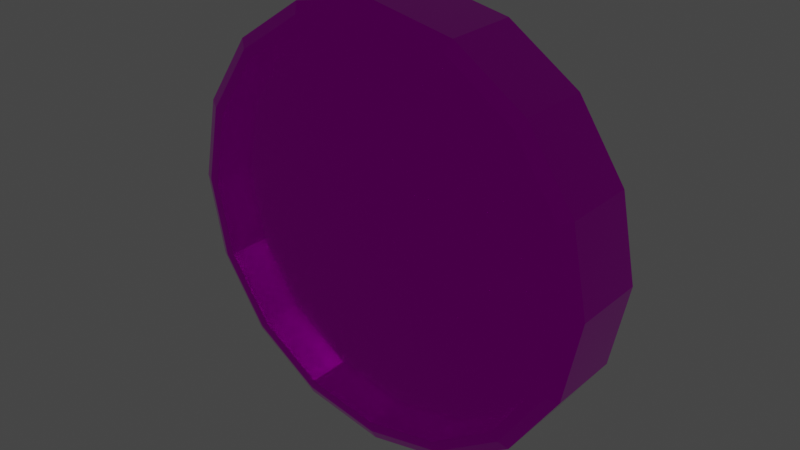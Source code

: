 # Source: Coin_Model.blend  (saved by Blender 3.0.42; exported with 4.5.12 LTS)
import bpy
from mathutils import Matrix  # noqa: F401  (used for matrix-valued properties, if any)

bpy.ops.wm.read_factory_settings(use_empty=True)
scene = bpy.context.scene
scene.name = 'Scene'

# ---- collections
col_collection = bpy.data.collections.new('Collection'); scene.collection.children.link(col_collection)

# ---- images (referenced by path relative to the original .blend; pixels are not part of the script)
import os
ASSET_DIR = os.environ.get("B2B_ASSET_DIR", "")  # directory of the original .blend (textures are referenced by path, not embedded)
HERE = os.path.dirname(os.path.abspath(__file__))  # packed textures are extracted next to this script under _unpacked/

def load_image(name, relpath, width, height, colorspace="sRGB"):
    """Load a texture the original file referenced (path relative to the .blend, or extracted next to this script)."""
    p = next((c for c in (os.path.join(HERE, relpath), os.path.join(ASSET_DIR, relpath)) if relpath and os.path.exists(c)), "")
    if p:
        img = bpy.data.images.load(p, check_existing=True)
        img.name = name
    else:  # same state as the original file: an image datablock whose file is absent (Cycles renders it pink)
        img = bpy.data.images.new(name, width, height)
        img.source = "FILE"
        img.filepath = "//" + (relpath or name)
    img.colorspace_settings.name = colorspace
    return img
img_cointexturedraft_png = load_image('CoinTextureDraft.png', 'CoinTextureDraft.png', 1024, 1024, 'Non-Color')

# ---- materials (node trees are filled in below, after node groups)
mat_coin = bpy.data.materials.new('Coin')
mat_coin.alpha_threshold = 0.0
mat_coin.use_transparent_shadow = False
mat_coin.line_color = (0.0, 0.0, 0.0, 1.0)

# ---- node groups
ng_auto_smooth = bpy.data.node_groups.new('Auto Smooth', 'GeometryNodeTree')
_s = ng_auto_smooth.interface.new_socket(name='Geometry', in_out='OUTPUT', socket_type='NodeSocketGeometry')
_s = ng_auto_smooth.interface.new_socket(name='Geometry', in_out='INPUT', socket_type='NodeSocketGeometry')
_s = ng_auto_smooth.interface.new_socket(name='Angle', in_out='INPUT', socket_type='NodeSocketFloat')
_s.subtype = 'ANGLE'
_s.min_value = 0.0
_s.max_value = 3.142
ng_auto_smooth.is_modifier = True
_N = ng_auto_smooth.nodes; _L = ng_auto_smooth.links
n0 = _N.new('NodeGroupOutput'); n0.name = 'Group Output'; n0.location = (480, -100)
n1 = _N.new('NodeGroupInput'); n1.name = 'Group Input'; n1.location = (-420, -300)
n2 = _N.new('NodeGroupInput'); n2.name = 'Group Input.001'; n2.location = (-60, -100)
n3 = _N.new('GeometryNodeSetShadeSmooth'); n3.name = 'Set Shade Smooth'; n3.location = (120, -100)
n3.domain = 'EDGE'
n4 = _N.new('GeometryNodeSetShadeSmooth'); n4.name = 'Set Shade Smooth.001'; n4.location = (300, -100)
n5 = _N.new('GeometryNodeInputMeshEdgeAngle'); n5.name = 'Edge Angle'; n5.location = (-420, -220)
n6 = _N.new('GeometryNodeInputEdgeSmooth'); n6.name = 'Is Edge Smooth'; n6.location = (-60, -160)
n7 = _N.new('GeometryNodeInputShadeSmooth'); n7.name = 'Is Face Smooth'; n7.location = (-240, -340)
n8 = _N.new('FunctionNodeBooleanMath'); n8.name = 'Boolean Math'; n8.location = (-60, -220)
n9 = _N.new('FunctionNodeCompare'); n9.name = 'Compare'; n9.location = (-240, -180)
n9.operation = 'LESS_EQUAL'
_L.new(n5.outputs[0], n9.inputs[0])
_L.new(n4.outputs[0], n0.inputs[0])
_L.new(n1.outputs[1], n9.inputs[1])
_L.new(n9.outputs[0], n8.inputs[0])
_L.new(n7.outputs[0], n8.inputs[1])
_L.new(n2.outputs[0], n3.inputs[0])
_L.new(n6.outputs[0], n3.inputs[1])
_L.new(n3.outputs[0], n4.inputs[0])
_L.new(n8.outputs[0], n3.inputs[2])
n0.is_active_output = True

# ---- material node trees
mat_coin.use_nodes = True; mat_coin.node_tree.nodes.clear()
_N = mat_coin.node_tree.nodes; _L = mat_coin.node_tree.links
n0 = _N.new('ShaderNodeOutputMaterial'); n0.name = 'Material Output'; n0.location = (300, 300)
n1 = _N.new('ShaderNodeBsdfPrincipled'); n1.name = 'Principled BSDF'; n1.location = (10, 300)
n1.distribution = 'GGX'
n1.subsurface_method = 'RANDOM_WALK_SKIN'
n1.inputs[1].default_value = 1.0
n1.inputs[2].default_value = 0.085
n1.inputs[3].default_value = 1.45
n1.inputs[27].default_value = (0.0, 0.0, 0.0, 1.0)
n1.inputs[28].default_value = 1.0
n2 = _N.new('ShaderNodeTexImage'); n2.name = 'Image Texture'; n2.location = (-490, 440)
n2.image = img_cointexturedraft_png
_L.new(n1.outputs[0], n0.inputs[0])
_L.new(n2.outputs[0], n1.inputs[0])
n0.is_active_output = True

# ---- world
world_world = bpy.data.worlds.new('World'); scene.world = world_world
world_world.use_nodes = True; world_world.node_tree.nodes.clear()
_N = world_world.node_tree.nodes; _L = world_world.node_tree.links
n0 = _N.new('ShaderNodeOutputWorld'); n0.name = 'World Output'; n0.location = (300, 300)
n1 = _N.new('ShaderNodeBackground'); n1.name = 'Background'; n1.location = (10, 300)
n1.inputs[0].default_value = (0.05088, 0.05088, 0.05088, 1.0)
_L.new(n1.outputs[0], n0.inputs[0])
n0.is_active_output = True
world_world.color = (0.05088, 0.05088, 0.05088)
world_world.use_sun_shadow = False
world_world.sun_shadow_jitter_overblur = 0.0

# ---- meshes
me_cylinder = bpy.data.meshes.new('Cylinder')
me_cylinder.from_pydata([(9.144e-09, 0.02001, 0.1905), (0.0346, 0.02001, 0.1836), (0.0346, -0.02001, 0.1836), (9.144e-09, -0.02001, 0.1905), (0.06394, 0.02001, 0.164), (0.06394, -0.02001, 0.164), (0.08354, 0.02001, 0.1347), (0.08354, -0.02001, 0.1347), (0.09043, 0.02001, 0.1), (0.09043, -0.02001, 0.1), (0.08354, 0.02001, 0.06544), (0.08354, -0.02001, 0.06544), (0.06394, 0.02001, 0.03611), (0.06394, -0.02001, 0.03611), (0.0346, 0.02001, 0.01651), (0.0346, -0.02001, 0.01651), (1.239e-09, 0.02001, 0.009623), (1.239e-09, -0.02001, 0.009623), (-0.0346, 0.02001, 0.01651), (-0.0346, -0.02001, 0.01651), (-0.06394, 0.02001, 0.03611), (-0.06394, -0.02001, 0.03611), (-0.08354, 0.02001, 0.06544), (-0.08354, -0.02001, 0.06544), (-0.09043, 0.02001, 0.1), (-0.09043, -0.02001, 0.1), (-0.08354, 0.02001, 0.1347), (-0.08354, -0.02001, 0.1347), (-0.06394, 0.02001, 0.164), (-0.06394, -0.02001, 0.164), (-0.0346, 0.02001, 0.1836), (-0.0346, -0.02001, 0.1836), (0.0346, -0.01, 0.1836), (9.144e-09, -0.01, 0.1905), (0.06394, -0.01, 0.164), (0.08354, -0.01, 0.1347), (0.09043, -0.01, 0.1), (0.08354, -0.01, 0.06544), (0.06394, -0.01, 0.03611), (0.0346, -0.01, 0.01651), (1.239e-09, -0.01, 0.009623), (-0.0346, -0.01, 0.01651), (-0.06394, -0.01, 0.03611), (-0.08354, -0.01, 0.06544), (-0.09043, -0.01, 0.1), (-0.08354, -0.01, 0.1347), (-0.06394, -0.01, 0.164), (-0.0346, -0.01, 0.1836), (9.144e-09, 0.01, 0.1905), (0.0346, 0.01, 0.1836), (0.06394, 0.01, 0.164), (0.08354, 0.01, 0.1347), (0.09043, 0.01, 0.1), (0.08354, 0.01, 0.06544), (0.06394, 0.01, 0.03611), (0.0346, 0.01, 0.01651), (1.239e-09, 0.01, 0.009623), (-0.0346, 0.01, 0.01651), (-0.06394, 0.01, 0.03611), (-0.08354, 0.01, 0.06544), (-0.09043, 0.01, 0.1), (-0.08354, 0.01, 0.1347), (-0.06394, 0.01, 0.164), (-0.0346, 0.01, 0.1836), (8.957e-09, 0.02001, 0.195), (8.747e-09, 0.01713, 0.2001), (8.747e-09, -0.01713, 0.2001), (8.957e-09, -0.02001, 0.195), (0.03829, 0.01713, 0.1925), (0.03634, 0.02001, 0.1878), (0.03634, -0.02001, 0.1878), (0.03829, -0.01713, 0.1925), (0.07075, 0.01713, 0.1708), (0.06714, 0.02001, 0.1672), (0.06714, -0.02001, 0.1672), (0.07075, -0.01713, 0.1708), (0.09243, 0.01713, 0.1383), (0.08772, 0.02001, 0.1364), (0.08772, -0.02001, 0.1364), (0.09243, -0.01713, 0.1383), (0.1, 0.01713, 0.1), (0.09495, 0.02001, 0.1), (0.09495, -0.02001, 0.1), (0.1, -0.01713, 0.1), (0.09243, 0.01713, 0.06176), (0.08772, 0.02001, 0.06371), (0.08772, -0.02001, 0.06371), (0.09243, -0.01713, 0.06176), (0.07075, 0.01713, 0.0293), (0.06714, 0.02001, 0.03291), (0.06714, -0.02001, 0.03291), (0.07075, -0.01713, 0.0293), (0.03829, 0.01713, 0.007616), (0.03634, 0.02001, 0.01233), (0.03634, -0.02001, 0.01233), (0.03829, -0.01713, 0.007616), (7.109e-16, 0.01713, 0.0), (6.568e-10, 0.02001, 0.0051), (6.568e-10, -0.02001, 0.0051), (7.109e-16, -0.01713, 0.0), (-0.03829, 0.01713, 0.007616), (-0.03634, 0.02001, 0.01233), (-0.03634, -0.02001, 0.01233), (-0.03829, -0.01713, 0.007616), (-0.07075, 0.01713, 0.0293), (-0.06714, 0.02001, 0.03291), (-0.06714, -0.02001, 0.03291), (-0.07075, -0.01713, 0.0293), (-0.09243, 0.01713, 0.06176), (-0.08772, 0.02001, 0.06371), (-0.08772, -0.02001, 0.06371), (-0.09243, -0.01713, 0.06176), (-0.1, 0.01713, 0.1), (-0.09495, 0.02001, 0.1), (-0.09495, -0.02001, 0.1), (-0.1, -0.01713, 0.1), (-0.09243, 0.01713, 0.1383), (-0.08772, 0.02001, 0.1364), (-0.08772, -0.02001, 0.1364), (-0.09243, -0.01713, 0.1383), (-0.07075, 0.01713, 0.1708), (-0.06714, 0.02001, 0.1672), (-0.06714, -0.02001, 0.1672), (-0.07075, -0.01713, 0.1708), (-0.03829, 0.01713, 0.1925), (-0.03634, 0.02001, 0.1878), (-0.03634, -0.02001, 0.1878), (-0.03829, -0.01713, 0.1925)], [], [(124, 127, 66, 65), (69, 73, 4, 1), (73, 77, 6, 4), (77, 81, 8, 6), (81, 85, 10, 8), (85, 89, 12, 10), (89, 93, 14, 12), (93, 97, 16, 14), (97, 101, 18, 16), (101, 105, 20, 18), (105, 109, 22, 20), (109, 113, 24, 22), (113, 117, 26, 24), (117, 121, 28, 26), (78, 74, 5, 7), (121, 125, 30, 28), (125, 64, 0, 30), (68, 71, 75, 72), (11, 9, 36, 37), (24, 26, 61, 60), (114, 110, 23, 25), (76, 79, 83, 80), (112, 115, 119, 116), (98, 94, 15, 17), (96, 99, 103, 100), (82, 78, 7, 9), (118, 114, 25, 27), (80, 83, 87, 84), (116, 119, 123, 120), (102, 98, 17, 19), (100, 103, 107, 104), (86, 82, 9, 11), (122, 118, 27, 29), (65, 66, 71, 68), (84, 87, 91, 88), (120, 123, 127, 124), (67, 126, 31, 3), (106, 102, 19, 21), (104, 107, 111, 108), (90, 86, 11, 13), (126, 122, 29, 31), (88, 91, 95, 92), (74, 70, 2, 5), (110, 106, 21, 23), (72, 75, 79, 76), (108, 111, 115, 112), (94, 90, 13, 15), (70, 67, 3, 2), (92, 95, 99, 96), (32, 33, 47, 46, 45, 44, 43, 42, 41, 40, 39, 38, 37, 36, 35, 34), (19, 17, 40, 41), (27, 25, 44, 45), (5, 2, 32, 34), (13, 11, 37, 38), (21, 19, 41, 42), (29, 27, 45, 46), (7, 5, 34, 35), (15, 13, 38, 39), (23, 21, 42, 43), (31, 29, 46, 47), (9, 7, 35, 36), (17, 15, 39, 40), (25, 23, 43, 44), (2, 3, 33, 32), (3, 31, 47, 33), (48, 49, 50, 51, 52, 53, 54, 55, 56, 57, 58, 59, 60, 61, 62, 63), (1, 4, 50, 49), (10, 12, 54, 53), (18, 20, 58, 57), (26, 28, 62, 61), (4, 6, 51, 50), (12, 14, 55, 54), (20, 22, 59, 58), (28, 30, 63, 62), (6, 8, 52, 51), (14, 16, 56, 55), (22, 24, 60, 59), (0, 1, 49, 48), (30, 0, 48, 63), (8, 10, 53, 52), (16, 18, 57, 56), (65, 68, 69, 64), (71, 66, 67, 70), (68, 72, 73, 69), (75, 71, 70, 74), (72, 76, 77, 73), (79, 75, 74, 78), (76, 80, 81, 77), (83, 79, 78, 82), (80, 84, 85, 81), (87, 83, 82, 86), (84, 88, 89, 85), (91, 87, 86, 90), (88, 92, 93, 89), (95, 91, 90, 94), (92, 96, 97, 93), (99, 95, 94, 98), (96, 100, 101, 97), (103, 99, 98, 102), (100, 104, 105, 101), (107, 103, 102, 106), (104, 108, 109, 105), (111, 107, 106, 110), (108, 112, 113, 109), (115, 111, 110, 114), (112, 116, 117, 113), (119, 115, 114, 118), (116, 120, 121, 117), (123, 119, 118, 122), (120, 124, 125, 121), (127, 123, 122, 126), (124, 65, 64, 125), (66, 127, 126, 67), (64, 69, 1, 0)])
_uv = me_cylinder.uv_layers.new(name='UVMap')
_uv.uv.foreach_set('vector', [0.9762, 0.6664, 0.7785, 0.6664, 0.7785, 0.6213, 0.9762, 0.6213, 0.925, 0.4408, 0.8899, 0.4554, 0.8891, 0.4509, 0.9225, 0.437, 0.8899, 0.4554, 0.852, 0.4552, 0.853, 0.4508, 0.8891, 0.4509, 0.852, 0.4552, 0.8172, 0.4404, 0.8198, 0.4366, 0.853, 0.4508, 0.8172, 0.4404, 0.7908, 0.4132, 0.7947, 0.4107, 0.8198, 0.4366, 0.7908, 0.4132, 0.7766, 0.3779, 0.7811, 0.3771, 0.7947, 0.4107, 0.7766, 0.3779, 0.7764, 0.34, 0.7809, 0.3409, 0.7811, 0.3771, 0.7764, 0.34, 0.7904, 0.3048, 0.7942, 0.3073, 0.7809, 0.3409, 0.7904, 0.3048, 0.8168, 0.2775, 0.8194, 0.2814, 0.7942, 0.3073, 0.8168, 0.2775, 0.8518, 0.2628, 0.8527, 0.2673, 0.8194, 0.2814, 0.8518, 0.2628, 0.89, 0.2628, 0.889, 0.2673, 0.8527, 0.2673, 0.89, 0.2628, 0.9252, 0.2775, 0.9226, 0.2813, 0.889, 0.2673, 0.9252, 0.2775, 0.9522, 0.3048, 0.9483, 0.3073, 0.9226, 0.2813, 0.9522, 0.3048, 0.9666, 0.3402, 0.9621, 0.3411, 0.9483, 0.3073, 0.7765, 0.1509, 0.7769, 0.1125, 0.7814, 0.1135, 0.7811, 0.1501, 0.9666, 0.3402, 0.9666, 0.3785, 0.962, 0.3776, 0.9621, 0.3411, 0.9666, 0.3785, 0.9519, 0.4138, 0.9481, 0.4112, 0.962, 0.3776, 0.9762, 0.5763, 0.7785, 0.5763, 0.7785, 0.5312, 0.9762, 0.5312, 0.8204, 0.2101, 0.7948, 0.184, 0.829, 0.1608, 0.8431, 0.1756, 0.9226, 0.2813, 0.9483, 0.3073, 0.9141, 0.3306, 0.8999, 0.3159, 0.9532, 0.07923, 0.9671, 0.1145, 0.9626, 0.1153, 0.9493, 0.08168, 0.9762, 0.4861, 0.7785, 0.4861, 0.7785, 0.4411, 0.9762, 0.4411, 0.9762, 0.8015, 0.7785, 0.8015, 0.7785, 0.7565, 0.9762, 0.7565, 0.9261, 0.2143, 0.8911, 0.2289, 0.8902, 0.2244, 0.9236, 0.2105, 0.9762, 0.9818, 0.7785, 0.9818, 0.7785, 0.9367, 0.9762, 0.9367, 0.7909, 0.1865, 0.7765, 0.1509, 0.7811, 0.1501, 0.7948, 0.184, 0.9269, 0.05191, 0.9532, 0.07923, 0.9493, 0.08168, 0.9243, 0.05565, 0.9762, 0.4411, 0.7785, 0.4411, 0.7785, 0.396, 0.9762, 0.396, 0.9762, 0.7565, 0.7785, 0.7565, 0.7785, 0.7114, 0.9762, 0.7114, 0.9528, 0.1873, 0.9261, 0.2143, 0.9236, 0.2105, 0.949, 0.1848, 0.9762, 0.9367, 0.7785, 0.9367, 0.7785, 0.8917, 0.9762, 0.8917, 0.8177, 0.2139, 0.7909, 0.1865, 0.7948, 0.184, 0.8204, 0.2101, 0.8923, 0.0368, 0.9269, 0.05191, 0.9243, 0.05565, 0.8913, 0.04127, 0.9762, 0.6213, 0.7785, 0.6213, 0.7785, 0.5763, 0.9762, 0.5763, 0.9762, 0.396, 0.7785, 0.396, 0.7785, 0.351, 0.9762, 0.351, 0.9762, 0.7114, 0.7785, 0.7114, 0.7785, 0.6664, 0.9762, 0.6664, 0.8191, 0.05051, 0.8544, 0.03631, 0.8552, 0.04083, 0.8216, 0.05439, 0.967, 0.1523, 0.9528, 0.1873, 0.949, 0.1848, 0.9626, 0.1514, 0.9762, 0.8917, 0.7785, 0.8917, 0.7785, 0.8466, 0.9762, 0.8466, 0.853, 0.2288, 0.8177, 0.2139, 0.8204, 0.2101, 0.8539, 0.2242, 0.8544, 0.03631, 0.8923, 0.0368, 0.8913, 0.04127, 0.8552, 0.04083, 0.9762, 0.351, 0.7785, 0.351, 0.7785, 0.3059, 0.9762, 0.3059, 0.7769, 0.1125, 0.7919, 0.07727, 0.7957, 0.07991, 0.7814, 0.1135, 0.9671, 0.1145, 0.967, 0.1523, 0.9626, 0.1514, 0.9626, 0.1153, 0.9762, 0.5312, 0.7785, 0.5312, 0.7785, 0.4861, 0.9762, 0.4861, 0.9762, 0.8466, 0.7785, 0.8466, 0.7785, 0.8015, 0.9762, 0.8015, 0.8911, 0.2289, 0.853, 0.2288, 0.8539, 0.2242, 0.8902, 0.2244, 0.7919, 0.07727, 0.8191, 0.05051, 0.8216, 0.05439, 0.7957, 0.07991, 0.9762, 0.3059, 0.7785, 0.3059, 0.7785, 0.2609, 0.9762, 0.2609, 0.4055, 0.4937, 0.3604, 0.5027, 0.3153, 0.4938, 0.277, 0.4682, 0.2515, 0.43, 0.2425, 0.3849, 0.2514, 0.3398, 0.277, 0.3015, 0.3152, 0.276, 0.3603, 0.267, 0.4054, 0.276, 0.4437, 0.3015, 0.4692, 0.3397, 0.4782, 0.3848, 0.4692, 0.4299, 0.4437, 0.4682, 0.949, 0.1848, 0.9236, 0.2105, 0.9004, 0.1768, 0.9145, 0.1627, 0.9243, 0.05565, 0.9493, 0.08168, 0.9147, 0.1042, 0.9013, 0.08938, 0.7814, 0.1135, 0.7957, 0.07991, 0.8301, 0.1023, 0.822, 0.1211, 0.8539, 0.2242, 0.8204, 0.2101, 0.8431, 0.1756, 0.8617, 0.1838, 0.9626, 0.1514, 0.949, 0.1848, 0.9145, 0.1627, 0.9219, 0.1441, 0.8913, 0.04127, 0.9243, 0.05565, 0.9013, 0.08938, 0.8834, 0.08112, 0.7811, 0.1501, 0.7814, 0.1135, 0.822, 0.1211, 0.8216, 0.1417, 0.8902, 0.2244, 0.8539, 0.2242, 0.8617, 0.1838, 0.8818, 0.1842, 0.9626, 0.1153, 0.9626, 0.1514, 0.9219, 0.1441, 0.9215, 0.1237, 0.8552, 0.04083, 0.8913, 0.04127, 0.8834, 0.08112, 0.8636, 0.08069, 0.7948, 0.184, 0.7811, 0.1501, 0.8216, 0.1417, 0.829, 0.1608, 0.9236, 0.2105, 0.8902, 0.2244, 0.8818, 0.1842, 0.9004, 0.1768, 0.9493, 0.08168, 0.9626, 0.1153, 0.9215, 0.1237, 0.9147, 0.1042, 0.7957, 0.07991, 0.8216, 0.05439, 0.8448, 0.08809, 0.8301, 0.1023, 0.8216, 0.05439, 0.8552, 0.04083, 0.8636, 0.08069, 0.8448, 0.08809, 0.3618, 0.5024, 0.3166, 0.4936, 0.2783, 0.4683, 0.2525, 0.4302, 0.2433, 0.3851, 0.2521, 0.3399, 0.2774, 0.3016, 0.3156, 0.2758, 0.3606, 0.2667, 0.4058, 0.2754, 0.4441, 0.3008, 0.4699, 0.3389, 0.4791, 0.3839, 0.4703, 0.4291, 0.4449, 0.4674, 0.4068, 0.4932, 0.9225, 0.437, 0.8891, 0.4509, 0.8802, 0.4114, 0.899, 0.4037, 0.7947, 0.4107, 0.7811, 0.3771, 0.822, 0.3684, 0.8283, 0.388, 0.8194, 0.2814, 0.8527, 0.2673, 0.8613, 0.3075, 0.8428, 0.315, 0.9483, 0.3073, 0.9621, 0.3411, 0.9217, 0.3497, 0.9141, 0.3306, 0.8891, 0.4509, 0.853, 0.4508, 0.8601, 0.4112, 0.8802, 0.4114, 0.7811, 0.3771, 0.7809, 0.3409, 0.8214, 0.3475, 0.822, 0.3684, 0.8527, 0.2673, 0.889, 0.2673, 0.8813, 0.3078, 0.8613, 0.3075, 0.9621, 0.3411, 0.962, 0.3776, 0.9215, 0.3703, 0.9217, 0.3497, 0.853, 0.4508, 0.8198, 0.4366, 0.8417, 0.403, 0.8601, 0.4112, 0.7809, 0.3409, 0.7942, 0.3073, 0.8288, 0.329, 0.8214, 0.3475, 0.889, 0.2673, 0.9226, 0.2813, 0.8999, 0.3159, 0.8813, 0.3078, 0.9481, 0.4112, 0.9225, 0.437, 0.899, 0.4037, 0.9135, 0.3893, 0.962, 0.3776, 0.9481, 0.4112, 0.9135, 0.3893, 0.9215, 0.3703, 0.8198, 0.4366, 0.7947, 0.4107, 0.8283, 0.388, 0.8417, 0.403, 0.7942, 0.3073, 0.8194, 0.2814, 0.8428, 0.315, 0.8288, 0.329, 0.9664, 0.423, 0.9348, 0.4548, 0.925, 0.4408, 0.9519, 0.4138, 0.7775, 0.06789, 0.8095, 0.03638, 0.8191, 0.05051, 0.7919, 0.07727, 0.9348, 0.4548, 0.8936, 0.472, 0.8899, 0.4554, 0.925, 0.4408, 0.76, 0.1094, 0.7775, 0.06789, 0.7919, 0.07727, 0.7769, 0.1125, 0.8936, 0.472, 0.849, 0.472, 0.852, 0.4552, 0.8899, 0.4554, 0.7597, 0.1544, 0.76, 0.1094, 0.7769, 0.1125, 0.7765, 0.1509, 0.849, 0.472, 0.8079, 0.4546, 0.8172, 0.4404, 0.852, 0.4552, 0.7767, 0.1962, 0.7597, 0.1544, 0.7765, 0.1509, 0.7909, 0.1865, 0.8079, 0.4546, 0.7767, 0.4228, 0.7908, 0.4132, 0.8172, 0.4404, 0.8083, 0.2283, 0.7767, 0.1962, 0.7909, 0.1865, 0.8177, 0.2139, 0.7767, 0.4228, 0.76, 0.3815, 0.7766, 0.3779, 0.7908, 0.4132, 0.8499, 0.2457, 0.8083, 0.2283, 0.8177, 0.2139, 0.853, 0.2288, 0.76, 0.3815, 0.7597, 0.3372, 0.7764, 0.34, 0.7766, 0.3779, 0.8947, 0.2456, 0.8499, 0.2457, 0.853, 0.2288, 0.8911, 0.2289, 0.7597, 0.3372, 0.7759, 0.2958, 0.7904, 0.3048, 0.7764, 0.34, 0.936, 0.2282, 0.8947, 0.2456, 0.8911, 0.2289, 0.9261, 0.2143, 0.7759, 0.2958, 0.8069, 0.2636, 0.8168, 0.2775, 0.7904, 0.3048, 0.9671, 0.1964, 0.936, 0.2282, 0.9261, 0.2143, 0.9528, 0.1873, 0.8069, 0.2636, 0.8481, 0.246, 0.8518, 0.2628, 0.8168, 0.2775, 0.9837, 0.1553, 0.9671, 0.1964, 0.9528, 0.1873, 0.967, 0.1523, 0.8481, 0.246, 0.893, 0.2459, 0.89, 0.2628, 0.8518, 0.2628, 0.9837, 0.111, 0.9837, 0.1553, 0.967, 0.1523, 0.9671, 0.1145, 0.893, 0.2459, 0.9346, 0.2631, 0.9252, 0.2775, 0.89, 0.2628, 0.9673, 0.06977, 0.9837, 0.111, 0.9671, 0.1145, 0.9532, 0.07923, 0.9346, 0.2631, 0.9663, 0.295, 0.9522, 0.3048, 0.9252, 0.2775, 0.9364, 0.03777, 0.9673, 0.06977, 0.9532, 0.07923, 0.9269, 0.05191, 0.9663, 0.295, 0.9834, 0.3366, 0.9666, 0.3402, 0.9522, 0.3048, 0.8955, 0.0201, 0.9364, 0.03777, 0.9269, 0.05191, 0.8923, 0.0368, 0.9834, 0.3366, 0.9834, 0.3815, 0.9666, 0.3785, 0.9666, 0.3402, 0.8509, 0.01961, 0.8955, 0.0201, 0.8923, 0.0368, 0.8544, 0.03631, 0.9834, 0.3815, 0.9664, 0.423, 0.9519, 0.4138, 0.9666, 0.3785, 0.8095, 0.03638, 0.8509, 0.01961, 0.8544, 0.03631, 0.8191, 0.05051, 0.9519, 0.4138, 0.925, 0.4408, 0.9225, 0.437, 0.9481, 0.4112])
me_cylinder.materials.append(mat_coin)
me_cylinder.use_remesh_fix_poles = True
me_cylinder.use_remesh_preserve_attributes = False
me_cylinder.update()

# ---- objects
ob_cylinder = bpy.data.objects.new('Cylinder', me_cylinder)

# ---- transforms, parenting, visibility, modifiers, constraints
ob_cylinder.location = (0.0, 0.0, 0.0)
ob_cylinder.scale = (0.75, 0.75, 0.75)
_m = ob_cylinder.modifiers.new('Auto Smooth', 'NODES')
_m.node_group = ng_auto_smooth
_gi = [s.identifier for s in ng_auto_smooth.interface.items_tree if s.item_type == 'SOCKET' and s.in_out == 'INPUT']
_m[_gi[1]] = 0.5236  # Angle

# ---- collection membership
col_collection.objects.link(ob_cylinder)

# ---- scene / render settings (as saved in the file)
scene.frame_start = 1; scene.frame_end = 250; scene.frame_set(19)
scene.render.engine = 'BLENDER_EEVEE_NEXT'
scene.cycles.sampling_pattern = 'TABULATED_SOBOL'
scene.cycles.use_light_tree = False
scene.view_settings.view_transform = 'Filmic'
bpy.context.view_layer.update()

# ---- added for rendering (the .blend has no active camera and no usable light): camera, sun
cam_auto = bpy.data.cameras.new('AutoCamera')
cam_auto.lens = 50.0
cam_auto.sensor_width = 36.0
cam_auto.clip_end = 1000.0
ob_auto_camera = bpy.data.objects.new('AutoCamera', cam_auto)
scene.collection.objects.link(ob_auto_camera)
ob_auto_camera.location = (0.198319, -0.237983, 0.233692)
ob_auto_camera.rotation_euler = (1.09748, -7.21219e-08, 0.694738)
scene.camera = ob_auto_camera
light_auto_sun = bpy.data.lights.new('AutoSun', 'SUN')
light_auto_sun.energy = 3.0
light_auto_sun.angle = 0.0523599
ob_auto_sun = bpy.data.objects.new('AutoSun', light_auto_sun)
scene.collection.objects.link(ob_auto_sun)
ob_auto_sun.rotation_euler = (0.872665, 0.174533, 0.523599)
bpy.context.view_layer.update()
